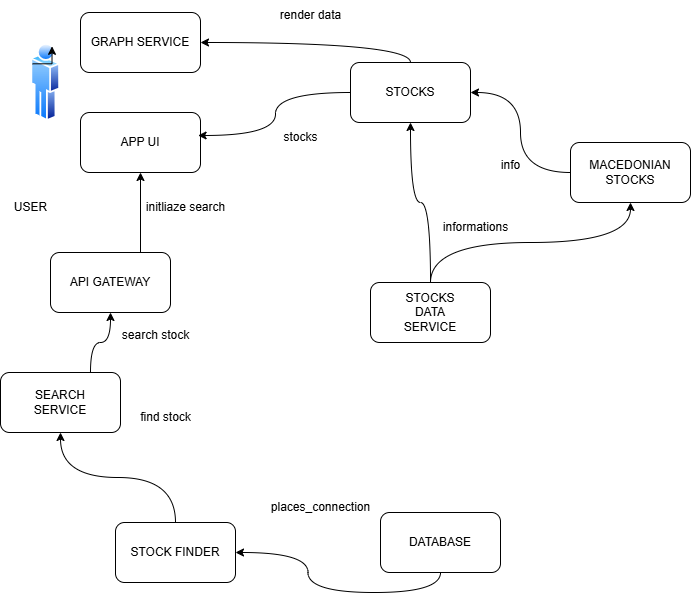

The diagram above was exported from draw.io. Its source (the exported page's mxGraphModel, read from the mxfile embedded in the PNG):
<mxGraphModel dx="1050" dy="1657" grid="1" gridSize="10" guides="1" tooltips="1" connect="1" arrows="1" fold="1" page="1" pageScale="1" pageWidth="850" pageHeight="1100" math="0" shadow="0">
  <root>
    <mxCell id="0" />
    <mxCell id="1" parent="0" />
    <mxCell id="gBf-VaAhWPMSkFrRrkXZ-1" value="" style="image;aspect=fixed;perimeter=ellipsePerimeter;html=1;align=center;shadow=0;dashed=0;spacingTop=3;image=img/lib/active_directory/user.svg;" vertex="1" parent="1">
      <mxGeometry x="100.4" y="20" width="29.6" height="80" as="geometry" />
    </mxCell>
    <mxCell id="gBf-VaAhWPMSkFrRrkXZ-2" value="APP UI" style="rounded=1;whiteSpace=wrap;html=1;" vertex="1" parent="1">
      <mxGeometry x="150" y="90" width="120" height="60" as="geometry" />
    </mxCell>
    <mxCell id="gBf-VaAhWPMSkFrRrkXZ-22" style="edgeStyle=orthogonalEdgeStyle;rounded=0;orthogonalLoop=1;jettySize=auto;html=1;exitX=0.75;exitY=0;exitDx=0;exitDy=0;curved=1;" edge="1" parent="1" source="gBf-VaAhWPMSkFrRrkXZ-3" target="gBf-VaAhWPMSkFrRrkXZ-20">
      <mxGeometry relative="1" as="geometry" />
    </mxCell>
    <mxCell id="gBf-VaAhWPMSkFrRrkXZ-3" value="SEARCH&lt;div&gt;SERVICE&lt;/div&gt;" style="rounded=1;whiteSpace=wrap;html=1;" vertex="1" parent="1">
      <mxGeometry x="70" y="350" width="120" height="60" as="geometry" />
    </mxCell>
    <mxCell id="gBf-VaAhWPMSkFrRrkXZ-5" value="USER" style="text;html=1;align=center;verticalAlign=middle;resizable=0;points=[];autosize=1;strokeColor=none;fillColor=none;" vertex="1" parent="1">
      <mxGeometry x="70" y="170" width="60" height="30" as="geometry" />
    </mxCell>
    <mxCell id="gBf-VaAhWPMSkFrRrkXZ-6" value="initliaze search" style="text;html=1;align=center;verticalAlign=middle;resizable=0;points=[];autosize=1;strokeColor=none;fillColor=none;" vertex="1" parent="1">
      <mxGeometry x="205" y="170" width="100" height="30" as="geometry" />
    </mxCell>
    <mxCell id="gBf-VaAhWPMSkFrRrkXZ-8" style="edgeStyle=orthogonalEdgeStyle;rounded=0;orthogonalLoop=1;jettySize=auto;html=1;exitX=0.5;exitY=0;exitDx=0;exitDy=0;curved=1;" edge="1" parent="1" source="gBf-VaAhWPMSkFrRrkXZ-7" target="gBf-VaAhWPMSkFrRrkXZ-3">
      <mxGeometry relative="1" as="geometry" />
    </mxCell>
    <mxCell id="gBf-VaAhWPMSkFrRrkXZ-7" value="STOCK FINDER" style="rounded=1;whiteSpace=wrap;html=1;" vertex="1" parent="1">
      <mxGeometry x="185" y="500" width="120" height="60" as="geometry" />
    </mxCell>
    <mxCell id="gBf-VaAhWPMSkFrRrkXZ-10" style="edgeStyle=orthogonalEdgeStyle;rounded=0;orthogonalLoop=1;jettySize=auto;html=1;exitX=0.5;exitY=1;exitDx=0;exitDy=0;entryX=1;entryY=0.5;entryDx=0;entryDy=0;curved=1;" edge="1" parent="1" source="gBf-VaAhWPMSkFrRrkXZ-9" target="gBf-VaAhWPMSkFrRrkXZ-7">
      <mxGeometry relative="1" as="geometry" />
    </mxCell>
    <mxCell id="gBf-VaAhWPMSkFrRrkXZ-9" value="DATABASE" style="rounded=1;whiteSpace=wrap;html=1;" vertex="1" parent="1">
      <mxGeometry x="450" y="490" width="120" height="60" as="geometry" />
    </mxCell>
    <mxCell id="gBf-VaAhWPMSkFrRrkXZ-11" value="places_connection" style="text;html=1;align=center;verticalAlign=middle;resizable=0;points=[];autosize=1;strokeColor=none;fillColor=none;" vertex="1" parent="1">
      <mxGeometry x="330" y="470" width="120" height="30" as="geometry" />
    </mxCell>
    <mxCell id="gBf-VaAhWPMSkFrRrkXZ-13" value="find stock" style="text;html=1;align=center;verticalAlign=middle;resizable=0;points=[];autosize=1;strokeColor=none;fillColor=none;" vertex="1" parent="1">
      <mxGeometry x="200" y="380" width="70" height="30" as="geometry" />
    </mxCell>
    <mxCell id="gBf-VaAhWPMSkFrRrkXZ-30" style="edgeStyle=orthogonalEdgeStyle;rounded=0;orthogonalLoop=1;jettySize=auto;html=1;exitX=0.5;exitY=0;exitDx=0;exitDy=0;curved=1;" edge="1" parent="1" source="gBf-VaAhWPMSkFrRrkXZ-14" target="gBf-VaAhWPMSkFrRrkXZ-29">
      <mxGeometry relative="1" as="geometry" />
    </mxCell>
    <mxCell id="gBf-VaAhWPMSkFrRrkXZ-14" value="STOCKS" style="rounded=1;whiteSpace=wrap;html=1;" vertex="1" parent="1">
      <mxGeometry x="420" y="40" width="120" height="60" as="geometry" />
    </mxCell>
    <mxCell id="gBf-VaAhWPMSkFrRrkXZ-15" style="edgeStyle=orthogonalEdgeStyle;rounded=0;orthogonalLoop=1;jettySize=auto;html=1;exitX=0;exitY=0.5;exitDx=0;exitDy=0;entryX=0.98;entryY=0.383;entryDx=0;entryDy=0;entryPerimeter=0;curved=1;" edge="1" parent="1" source="gBf-VaAhWPMSkFrRrkXZ-14" target="gBf-VaAhWPMSkFrRrkXZ-2">
      <mxGeometry relative="1" as="geometry" />
    </mxCell>
    <mxCell id="gBf-VaAhWPMSkFrRrkXZ-16" value="stocks" style="text;html=1;align=center;verticalAlign=middle;resizable=0;points=[];autosize=1;strokeColor=none;fillColor=none;" vertex="1" parent="1">
      <mxGeometry x="340" y="100" width="60" height="30" as="geometry" />
    </mxCell>
    <mxCell id="gBf-VaAhWPMSkFrRrkXZ-18" style="edgeStyle=orthogonalEdgeStyle;rounded=0;orthogonalLoop=1;jettySize=auto;html=1;exitX=0;exitY=0.5;exitDx=0;exitDy=0;entryX=1;entryY=0.5;entryDx=0;entryDy=0;curved=1;" edge="1" parent="1" source="gBf-VaAhWPMSkFrRrkXZ-17" target="gBf-VaAhWPMSkFrRrkXZ-14">
      <mxGeometry relative="1" as="geometry" />
    </mxCell>
    <mxCell id="gBf-VaAhWPMSkFrRrkXZ-17" value="MACEDONIAN&lt;div&gt;STOCKS&lt;/div&gt;" style="rounded=1;whiteSpace=wrap;html=1;" vertex="1" parent="1">
      <mxGeometry x="640" y="120" width="120" height="60" as="geometry" />
    </mxCell>
    <mxCell id="gBf-VaAhWPMSkFrRrkXZ-19" value="info" style="text;html=1;align=center;verticalAlign=middle;resizable=0;points=[];autosize=1;strokeColor=none;fillColor=none;" vertex="1" parent="1">
      <mxGeometry x="560" y="128" width="40" height="30" as="geometry" />
    </mxCell>
    <mxCell id="gBf-VaAhWPMSkFrRrkXZ-21" style="edgeStyle=orthogonalEdgeStyle;rounded=0;orthogonalLoop=1;jettySize=auto;html=1;exitX=0.75;exitY=0;exitDx=0;exitDy=0;curved=1;" edge="1" parent="1" source="gBf-VaAhWPMSkFrRrkXZ-20" target="gBf-VaAhWPMSkFrRrkXZ-2">
      <mxGeometry relative="1" as="geometry" />
    </mxCell>
    <mxCell id="gBf-VaAhWPMSkFrRrkXZ-20" value="API GATEWAY" style="rounded=1;whiteSpace=wrap;html=1;" vertex="1" parent="1">
      <mxGeometry x="120" y="230" width="120" height="60" as="geometry" />
    </mxCell>
    <mxCell id="gBf-VaAhWPMSkFrRrkXZ-23" value="search stock" style="text;html=1;align=center;verticalAlign=middle;resizable=0;points=[];autosize=1;strokeColor=none;fillColor=none;" vertex="1" parent="1">
      <mxGeometry x="180" y="298" width="90" height="30" as="geometry" />
    </mxCell>
    <mxCell id="gBf-VaAhWPMSkFrRrkXZ-25" style="edgeStyle=orthogonalEdgeStyle;rounded=0;orthogonalLoop=1;jettySize=auto;html=1;exitX=0.5;exitY=0;exitDx=0;exitDy=0;curved=1;" edge="1" parent="1" source="gBf-VaAhWPMSkFrRrkXZ-24" target="gBf-VaAhWPMSkFrRrkXZ-17">
      <mxGeometry relative="1" as="geometry" />
    </mxCell>
    <mxCell id="gBf-VaAhWPMSkFrRrkXZ-26" style="edgeStyle=orthogonalEdgeStyle;rounded=0;orthogonalLoop=1;jettySize=auto;html=1;exitX=0.5;exitY=0;exitDx=0;exitDy=0;curved=1;" edge="1" parent="1" source="gBf-VaAhWPMSkFrRrkXZ-24" target="gBf-VaAhWPMSkFrRrkXZ-14">
      <mxGeometry relative="1" as="geometry" />
    </mxCell>
    <mxCell id="gBf-VaAhWPMSkFrRrkXZ-24" value="STOCKS&lt;div&gt;DATA&lt;/div&gt;&lt;div&gt;SERVICE&lt;/div&gt;" style="rounded=1;whiteSpace=wrap;html=1;" vertex="1" parent="1">
      <mxGeometry x="440" y="260" width="120" height="60" as="geometry" />
    </mxCell>
    <mxCell id="gBf-VaAhWPMSkFrRrkXZ-27" value="informations" style="text;html=1;align=center;verticalAlign=middle;resizable=0;points=[];autosize=1;strokeColor=none;fillColor=none;" vertex="1" parent="1">
      <mxGeometry x="500" y="190" width="90" height="30" as="geometry" />
    </mxCell>
    <mxCell id="gBf-VaAhWPMSkFrRrkXZ-28" style="edgeStyle=orthogonalEdgeStyle;rounded=0;orthogonalLoop=1;jettySize=auto;html=1;exitX=0;exitY=0.25;exitDx=0;exitDy=0;entryX=0.75;entryY=0;entryDx=0;entryDy=0;" edge="1" parent="1" source="gBf-VaAhWPMSkFrRrkXZ-1" target="gBf-VaAhWPMSkFrRrkXZ-1">
      <mxGeometry relative="1" as="geometry" />
    </mxCell>
    <mxCell id="gBf-VaAhWPMSkFrRrkXZ-29" value="GRAPH SERVICE" style="rounded=1;whiteSpace=wrap;html=1;" vertex="1" parent="1">
      <mxGeometry x="150" y="-10" width="120" height="60" as="geometry" />
    </mxCell>
    <mxCell id="gBf-VaAhWPMSkFrRrkXZ-31" value="render data" style="text;html=1;align=center;verticalAlign=middle;resizable=0;points=[];autosize=1;strokeColor=none;fillColor=none;" vertex="1" parent="1">
      <mxGeometry x="340" y="-22" width="80" height="30" as="geometry" />
    </mxCell>
  </root>
</mxGraphModel>